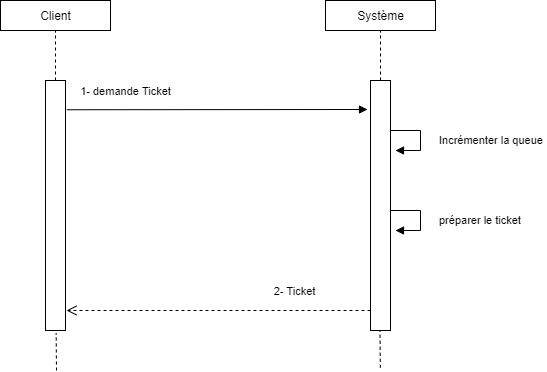

The diagram above was exported from draw.io. Its source (the exported page's mxGraphModel, read from the mxfile embedded in the PNG):
<mxGraphModel dx="765" dy="440" grid="1" gridSize="10" guides="1" tooltips="1" connect="1" arrows="1" fold="1" page="1" pageScale="1" pageWidth="827" pageHeight="1169" math="0" shadow="0">
  <root>
    <mxCell id="0" />
    <mxCell id="1" parent="0" />
    <mxCell id="2" value="" style="html=1;points=[];perimeter=orthogonalPerimeter;" parent="1" vertex="1">
      <mxGeometry x="160" y="130" width="20" height="250" as="geometry" />
    </mxCell>
    <mxCell id="8" value="" style="endArrow=none;dashed=1;endFill=0;endSize=12;html=1;" parent="1" source="2" edge="1">
      <mxGeometry width="160" relative="1" as="geometry">
        <mxPoint x="100" y="100" as="sourcePoint" />
        <mxPoint x="170" y="80" as="targetPoint" />
      </mxGeometry>
    </mxCell>
    <mxCell id="9" value="Client" style="html=1;" parent="1" vertex="1">
      <mxGeometry x="115" y="50" width="110" height="30" as="geometry" />
    </mxCell>
    <mxCell id="10" value="" style="html=1;points=[];perimeter=orthogonalPerimeter;" parent="1" vertex="1">
      <mxGeometry x="485" y="130" width="20" height="250" as="geometry" />
    </mxCell>
    <mxCell id="11" value="" style="endArrow=none;dashed=1;endFill=0;endSize=12;html=1;" parent="1" source="10" edge="1">
      <mxGeometry width="160" relative="1" as="geometry">
        <mxPoint x="425" y="100" as="sourcePoint" />
        <mxPoint x="495" y="80" as="targetPoint" />
      </mxGeometry>
    </mxCell>
    <mxCell id="12" value="Système" style="html=1;" parent="1" vertex="1">
      <mxGeometry x="440" y="50" width="110" height="30" as="geometry" />
    </mxCell>
    <mxCell id="17" value="1- demande Ticket" style="html=1;verticalAlign=bottom;endArrow=block;exitX=1.067;exitY=0.117;exitDx=0;exitDy=0;exitPerimeter=0;" parent="1" source="2" edge="1">
      <mxGeometry x="-0.6097" y="9" width="80" relative="1" as="geometry">
        <mxPoint x="310" y="160" as="sourcePoint" />
        <mxPoint x="482" y="159" as="targetPoint" />
        <mxPoint as="offset" />
      </mxGeometry>
    </mxCell>
    <mxCell id="18" value="2- Ticket" style="html=1;verticalAlign=bottom;endArrow=open;dashed=1;endSize=8;" parent="1" edge="1">
      <mxGeometry x="-0.5026" y="-10" relative="1" as="geometry">
        <mxPoint x="485" y="360" as="sourcePoint" />
        <mxPoint x="181" y="360" as="targetPoint" />
        <Array as="points">
          <mxPoint x="400" y="360" />
        </Array>
        <mxPoint as="offset" />
      </mxGeometry>
    </mxCell>
    <mxCell id="20" value="Incrémenter la queue&amp;nbsp;" style="edgeStyle=orthogonalEdgeStyle;html=1;align=left;spacingLeft=2;endArrow=block;rounded=0;entryX=1;entryY=0;" parent="1" edge="1">
      <mxGeometry x="0.0667" y="15" relative="1" as="geometry">
        <mxPoint x="505" y="180" as="sourcePoint" />
        <Array as="points">
          <mxPoint x="535" y="180" />
        </Array>
        <mxPoint x="510" y="200" as="targetPoint" />
        <mxPoint as="offset" />
      </mxGeometry>
    </mxCell>
    <mxCell id="21" value="préparer le ticket" style="edgeStyle=orthogonalEdgeStyle;html=1;align=left;spacingLeft=2;endArrow=block;rounded=0;entryX=1;entryY=0;" parent="1" edge="1">
      <mxGeometry x="0.0667" y="15" relative="1" as="geometry">
        <mxPoint x="505" y="260" as="sourcePoint" />
        <Array as="points">
          <mxPoint x="535" y="260" />
        </Array>
        <mxPoint x="510" y="280" as="targetPoint" />
        <mxPoint as="offset" />
      </mxGeometry>
    </mxCell>
    <mxCell id="23" value="" style="endArrow=none;dashed=1;endFill=0;endSize=12;html=1;entryX=0.533;entryY=1.011;entryDx=0;entryDy=0;entryPerimeter=0;" parent="1" target="2" edge="1">
      <mxGeometry width="160" relative="1" as="geometry">
        <mxPoint x="171" y="420" as="sourcePoint" />
        <mxPoint x="169.5" y="400" as="targetPoint" />
      </mxGeometry>
    </mxCell>
    <mxCell id="24" value="" style="endArrow=none;dashed=1;endFill=0;endSize=12;html=1;entryX=0.533;entryY=1.011;entryDx=0;entryDy=0;entryPerimeter=0;" parent="1" edge="1">
      <mxGeometry width="160" relative="1" as="geometry">
        <mxPoint x="494.84" y="417.25" as="sourcePoint" />
        <mxPoint x="494.49999999999994" y="380" as="targetPoint" />
      </mxGeometry>
    </mxCell>
  </root>
</mxGraphModel>